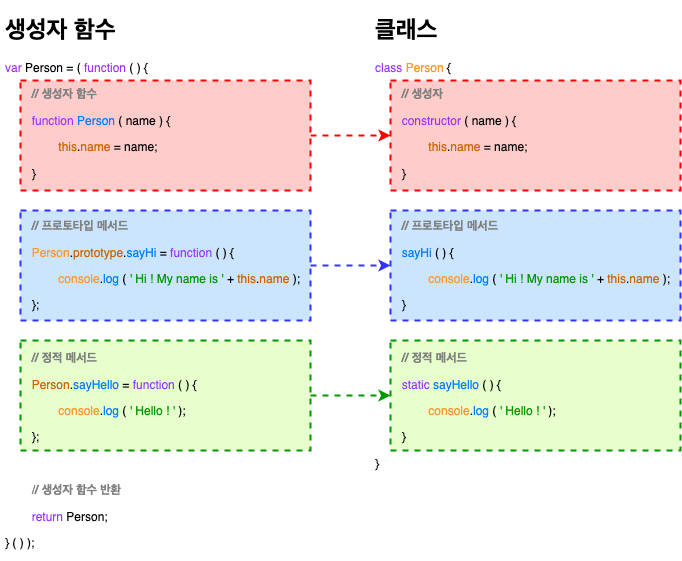

The diagram above was exported from draw.io. Its source (the exported page's mxGraphModel, read from the mxfile embedded in the PNG):
<mxGraphModel dx="851" dy="643" grid="1" gridSize="10" guides="1" tooltips="1" connect="1" arrows="1" fold="1" page="1" pageScale="1" pageWidth="827" pageHeight="1169" math="0" shadow="0">
  <root>
    <mxCell id="0" />
    <mxCell id="1" parent="0" />
    <mxCell id="SUpA1pup6jV1UED_seXV-12" value="" style="rounded=0;whiteSpace=wrap;html=1;fillColor=#E6FFCC;dashed=1;strokeColor=#009900;strokeWidth=2;" vertex="1" parent="1">
      <mxGeometry x="400" y="410" width="290" height="110" as="geometry" />
    </mxCell>
    <mxCell id="SUpA1pup6jV1UED_seXV-16" style="edgeStyle=orthogonalEdgeStyle;rounded=0;orthogonalLoop=1;jettySize=auto;html=1;exitX=1;exitY=0.5;exitDx=0;exitDy=0;entryX=0;entryY=0.5;entryDx=0;entryDy=0;dashed=1;fontColor=#FF9933;strokeColor=#009900;strokeWidth=2;" edge="1" parent="1" source="SUpA1pup6jV1UED_seXV-11" target="SUpA1pup6jV1UED_seXV-12">
      <mxGeometry relative="1" as="geometry" />
    </mxCell>
    <mxCell id="SUpA1pup6jV1UED_seXV-11" value="" style="rounded=0;whiteSpace=wrap;html=1;fillColor=#E6FFCC;dashed=1;strokeColor=#009900;strokeWidth=2;" vertex="1" parent="1">
      <mxGeometry x="30" y="410" width="290" height="110" as="geometry" />
    </mxCell>
    <mxCell id="SUpA1pup6jV1UED_seXV-10" value="" style="rounded=0;whiteSpace=wrap;html=1;fillColor=#CCE5FF;dashed=1;strokeColor=#3333FF;strokeWidth=2;" vertex="1" parent="1">
      <mxGeometry x="400" y="280" width="290" height="110" as="geometry" />
    </mxCell>
    <mxCell id="SUpA1pup6jV1UED_seXV-15" style="edgeStyle=orthogonalEdgeStyle;rounded=0;orthogonalLoop=1;jettySize=auto;html=1;exitX=1;exitY=0.5;exitDx=0;exitDy=0;entryX=0;entryY=0.5;entryDx=0;entryDy=0;dashed=1;fontColor=#FF9933;strokeColor=#3333FF;strokeWidth=2;" edge="1" parent="1" source="SUpA1pup6jV1UED_seXV-9" target="SUpA1pup6jV1UED_seXV-10">
      <mxGeometry relative="1" as="geometry" />
    </mxCell>
    <mxCell id="SUpA1pup6jV1UED_seXV-9" value="" style="rounded=0;whiteSpace=wrap;html=1;fillColor=#CCE5FF;dashed=1;strokeColor=#3333FF;strokeWidth=2;" vertex="1" parent="1">
      <mxGeometry x="30" y="280" width="290" height="110" as="geometry" />
    </mxCell>
    <mxCell id="SUpA1pup6jV1UED_seXV-8" value="" style="rounded=0;whiteSpace=wrap;html=1;fillColor=#FFCCCC;dashed=1;strokeColor=#FF0000;strokeWidth=2;" vertex="1" parent="1">
      <mxGeometry x="400" y="150" width="290" height="110" as="geometry" />
    </mxCell>
    <mxCell id="SUpA1pup6jV1UED_seXV-14" style="edgeStyle=orthogonalEdgeStyle;rounded=0;orthogonalLoop=1;jettySize=auto;html=1;exitX=1;exitY=0.5;exitDx=0;exitDy=0;entryX=0;entryY=0.5;entryDx=0;entryDy=0;fontColor=#FF9933;dashed=1;strokeColor=#FF0000;strokeWidth=2;" edge="1" parent="1" source="SUpA1pup6jV1UED_seXV-7" target="SUpA1pup6jV1UED_seXV-8">
      <mxGeometry relative="1" as="geometry" />
    </mxCell>
    <mxCell id="SUpA1pup6jV1UED_seXV-7" value="" style="rounded=0;whiteSpace=wrap;html=1;fillColor=#FFCCCC;dashed=1;strokeColor=#FF0000;strokeWidth=2;" vertex="1" parent="1">
      <mxGeometry x="30" y="150" width="290" height="110" as="geometry" />
    </mxCell>
    <mxCell id="SUpA1pup6jV1UED_seXV-3" value="&lt;h1&gt;생성자 함수&lt;/h1&gt;&lt;p&gt;&lt;font color=&quot;#9933ff&quot;&gt;var&lt;/font&gt; Person = ( &lt;font color=&quot;#9933ff&quot;&gt;function&lt;/font&gt; ( ) {&lt;/p&gt;&lt;p&gt;&lt;span style=&quot;white-space: pre;&quot;&gt;&#09;&lt;/span&gt;&lt;b style=&quot;&quot;&gt;&lt;font color=&quot;#808080&quot;&gt;// 생성자 함수&lt;/font&gt;&lt;/b&gt;&lt;br&gt;&lt;/p&gt;&lt;p&gt;&lt;span style=&quot;white-space: pre;&quot;&gt;&#09;&lt;/span&gt;&lt;font color=&quot;#9933ff&quot;&gt;function&lt;/font&gt; &lt;font color=&quot;#007fff&quot;&gt;Person&lt;/font&gt; ( name ) {&lt;br&gt;&lt;/p&gt;&lt;p&gt;&lt;span style=&quot;white-space: pre;&quot;&gt;&#09;&lt;/span&gt;&lt;span style=&quot;white-space: pre;&quot;&gt;&#09;&lt;/span&gt;&lt;font color=&quot;#cc6600&quot;&gt;this&lt;/font&gt;.&lt;font color=&quot;#cc6600&quot;&gt;name&lt;/font&gt; = name;&lt;br&gt;&lt;/p&gt;&lt;p&gt;&lt;span style=&quot;white-space: pre;&quot;&gt;&#09;&lt;/span&gt;}&lt;br&gt;&lt;/p&gt;&lt;p&gt;&lt;br&gt;&lt;/p&gt;&lt;p&gt;&lt;span style=&quot;white-space: pre;&quot;&gt;&#09;&lt;/span&gt;&lt;b style=&quot;&quot;&gt;&lt;font color=&quot;#808080&quot;&gt;// 프로토타입 메서드&lt;/font&gt;&lt;br&gt;&lt;/b&gt;&lt;/p&gt;&lt;p&gt;&lt;span style=&quot;white-space: pre;&quot;&gt;&#09;&lt;/span&gt;&lt;font color=&quot;#ff9933&quot;&gt;Person&lt;/font&gt;.&lt;font color=&quot;#cc6600&quot;&gt;prototype&lt;/font&gt;.&lt;font color=&quot;#007fff&quot;&gt;sayHi&lt;/font&gt; = &lt;font color=&quot;#9933ff&quot;&gt;function&lt;/font&gt; ( ) {&lt;br&gt;&lt;/p&gt;&lt;p&gt;&lt;span style=&quot;white-space: pre;&quot;&gt;&#09;&lt;/span&gt;&lt;span style=&quot;white-space: pre;&quot;&gt;&#09;&lt;/span&gt;&lt;font color=&quot;#ff9933&quot;&gt;console&lt;/font&gt;.&lt;font color=&quot;#007fff&quot;&gt;log&lt;/font&gt; ( &lt;font color=&quot;#009900&quot;&gt;' Hi ! My name is '&lt;/font&gt; + &lt;font color=&quot;#cc6600&quot;&gt;this&lt;/font&gt;.&lt;font color=&quot;#cc6600&quot;&gt;name&lt;/font&gt; );&lt;br&gt;&lt;/p&gt;&lt;p&gt;&lt;span style=&quot;white-space: pre;&quot;&gt;&#09;&lt;/span&gt;};&lt;br&gt;&lt;/p&gt;&lt;p&gt;&lt;br&gt;&lt;/p&gt;&lt;p&gt;&lt;span style=&quot;white-space: pre;&quot;&gt;&#09;&lt;/span&gt;&lt;b style=&quot;&quot;&gt;&lt;font color=&quot;#808080&quot;&gt;// 정적 메서드&lt;/font&gt;&lt;/b&gt;&lt;br&gt;&lt;/p&gt;&lt;p&gt;&lt;span style=&quot;white-space: pre;&quot;&gt;&#09;&lt;/span&gt;&lt;font color=&quot;#cc6600&quot;&gt;Person&lt;/font&gt;.&lt;font color=&quot;#007fff&quot;&gt;sayHello&lt;/font&gt; = &lt;font color=&quot;#9933ff&quot;&gt;function&lt;/font&gt; ( ) {&lt;br&gt;&lt;/p&gt;&lt;p&gt;&lt;span style=&quot;white-space: pre;&quot;&gt;&#09;&lt;/span&gt;&lt;span style=&quot;white-space: pre;&quot;&gt;&#09;&lt;/span&gt;&lt;font color=&quot;#ff9933&quot;&gt;console&lt;/font&gt;.&lt;font color=&quot;#007fff&quot;&gt;log&lt;/font&gt; ( &lt;font color=&quot;#009900&quot;&gt;' Hello ! '&lt;/font&gt; );&lt;br&gt;&lt;/p&gt;&lt;p&gt;&lt;span style=&quot;white-space: pre;&quot;&gt;&#09;&lt;/span&gt;};&lt;br&gt;&lt;/p&gt;&lt;p&gt;&lt;span style=&quot;white-space: pre;&quot;&gt;&#09;&lt;/span&gt;&lt;br&gt;&lt;/p&gt;&lt;p&gt;&lt;span style=&quot;white-space: pre;&quot;&gt;&#09;&lt;/span&gt;&lt;font color=&quot;#808080&quot;&gt;/&lt;b&gt;/ 생성자 함수 반환&lt;/b&gt;&lt;/font&gt;&lt;br&gt;&lt;/p&gt;&lt;p&gt;&lt;span style=&quot;white-space: pre;&quot;&gt;&#09;&lt;/span&gt;&lt;font color=&quot;#9933ff&quot;&gt;return&lt;/font&gt; Person;&lt;br&gt;&lt;/p&gt;&lt;p&gt;} ( ) );&lt;/p&gt;" style="text;html=1;strokeColor=none;fillColor=none;spacing=5;spacingTop=-20;whiteSpace=wrap;overflow=hidden;rounded=0;" vertex="1" parent="1">
      <mxGeometry x="10" y="80" width="310" height="550" as="geometry" />
    </mxCell>
    <mxCell id="SUpA1pup6jV1UED_seXV-6" value="&lt;h1&gt;클래스&lt;/h1&gt;&lt;p&gt;&lt;font color=&quot;#9933ff&quot;&gt;class&lt;/font&gt; &lt;font color=&quot;#ff9933&quot;&gt;Person&lt;/font&gt;&lt;span style=&quot;background-color: initial;&quot;&gt;&amp;nbsp;{&lt;/span&gt;&lt;/p&gt;&lt;p&gt;&lt;span style=&quot;&quot;&gt;&#09;&lt;/span&gt;&lt;b style=&quot;&quot;&gt;&lt;font color=&quot;#808080&quot;&gt;&lt;span style=&quot;white-space: pre;&quot;&gt;&#09;&lt;/span&gt;// 생성자&lt;/font&gt;&lt;/b&gt;&lt;br&gt;&lt;/p&gt;&lt;p&gt;&lt;font color=&quot;#9933ff&quot;&gt;&lt;span style=&quot;white-space: pre;&quot;&gt;&#09;&lt;/span&gt;constructor&lt;/font&gt; ( name ) {&lt;br&gt;&lt;/p&gt;&lt;p&gt;&lt;span style=&quot;&quot;&gt;&#09;&lt;/span&gt;&lt;span style=&quot;&quot;&gt;&#09;&lt;/span&gt;&lt;font color=&quot;#cc6600&quot;&gt;&lt;span style=&quot;white-space: pre;&quot;&gt;&#09;&lt;/span&gt;&lt;span style=&quot;white-space: pre;&quot;&gt;&#09;&lt;/span&gt;this&lt;/font&gt;.&lt;font color=&quot;#cc6600&quot;&gt;name&lt;/font&gt; = name;&lt;br&gt;&lt;/p&gt;&lt;p&gt;&lt;span style=&quot;&quot;&gt;&#09;&lt;/span&gt;&lt;span style=&quot;white-space: pre;&quot;&gt;&#09;&lt;/span&gt;}&lt;br&gt;&lt;/p&gt;&lt;p&gt;&lt;br&gt;&lt;/p&gt;&lt;p&gt;&lt;span style=&quot;&quot;&gt;&#09;&lt;/span&gt;&lt;b style=&quot;&quot;&gt;&lt;font color=&quot;#808080&quot;&gt;&lt;span style=&quot;white-space: pre;&quot;&gt;&#09;&lt;/span&gt;// 프로토타입 메서드&lt;/font&gt;&lt;br&gt;&lt;/b&gt;&lt;/p&gt;&lt;p&gt;&lt;span style=&quot;&quot;&gt;&#09;&lt;/span&gt;&lt;font color=&quot;#007fff&quot;&gt;&lt;span style=&quot;white-space: pre;&quot;&gt;&#09;&lt;/span&gt;sayHi&lt;/font&gt;&amp;nbsp;( ) {&lt;br&gt;&lt;/p&gt;&lt;p&gt;&lt;span style=&quot;&quot;&gt;&#09;&lt;/span&gt;&lt;span style=&quot;&quot;&gt;&#09;&lt;/span&gt;&lt;font color=&quot;#ff9933&quot;&gt;&lt;span style=&quot;white-space: pre;&quot;&gt;&#09;&lt;/span&gt;&lt;span style=&quot;white-space: pre;&quot;&gt;&#09;&lt;/span&gt;console&lt;/font&gt;.&lt;font color=&quot;#007fff&quot;&gt;log&lt;/font&gt; ( &lt;font color=&quot;#009900&quot;&gt;' Hi ! My name is '&lt;/font&gt; + &lt;font color=&quot;#cc6600&quot;&gt;this&lt;/font&gt;.&lt;font color=&quot;#cc6600&quot;&gt;name&lt;/font&gt; );&lt;br&gt;&lt;/p&gt;&lt;p&gt;&lt;span style=&quot;&quot;&gt;&#09;&lt;/span&gt;&lt;span style=&quot;white-space: pre;&quot;&gt;&#09;&lt;/span&gt;}&lt;br&gt;&lt;/p&gt;&lt;p&gt;&lt;br&gt;&lt;/p&gt;&lt;p&gt;&lt;span style=&quot;&quot;&gt;&#09;&lt;/span&gt;&lt;b style=&quot;&quot;&gt;&lt;font color=&quot;#808080&quot;&gt;&lt;span style=&quot;white-space: pre;&quot;&gt;&#09;&lt;/span&gt;// 정적 메서드&lt;/font&gt;&lt;/b&gt;&lt;br&gt;&lt;/p&gt;&lt;p&gt;&lt;span style=&quot;&quot;&gt;&#09;&lt;/span&gt;&lt;/p&gt;&lt;span style=&quot;color: rgb(153, 51, 255);&quot;&gt;&lt;span style=&quot;white-space: pre;&quot;&gt;&#09;&lt;/span&gt;static&amp;nbsp;&lt;/span&gt;&lt;font style=&quot;background-color: initial;&quot; color=&quot;#007fff&quot;&gt;sayHello&lt;/font&gt;&lt;span style=&quot;background-color: initial;&quot;&gt; &lt;/span&gt;&lt;span style=&quot;background-color: initial;&quot;&gt;( ) {&lt;/span&gt;&lt;span style=&quot;color: rgb(153, 51, 255);&quot;&gt;&lt;br&gt;&lt;/span&gt;&lt;p&gt;&lt;span style=&quot;&quot;&gt;&#09;&lt;/span&gt;&lt;span style=&quot;&quot;&gt;&#09;&lt;/span&gt;&lt;font color=&quot;#ff9933&quot;&gt;&lt;span style=&quot;white-space: pre;&quot;&gt;&#09;&lt;/span&gt;&lt;span style=&quot;white-space: pre;&quot;&gt;&#09;&lt;/span&gt;console&lt;/font&gt;.&lt;font color=&quot;#007fff&quot;&gt;log&lt;/font&gt; ( &lt;font color=&quot;#009900&quot;&gt;' Hello ! '&lt;/font&gt; );&lt;br&gt;&lt;/p&gt;&lt;p&gt;&lt;span style=&quot;&quot;&gt;&#09;&lt;/span&gt;&lt;span style=&quot;white-space: pre;&quot;&gt;&#09;&lt;/span&gt;}&lt;/p&gt;&lt;p&gt;}&lt;/p&gt;" style="text;html=1;strokeColor=none;fillColor=none;spacing=5;spacingTop=-20;whiteSpace=wrap;overflow=hidden;rounded=0;" vertex="1" parent="1">
      <mxGeometry x="380" y="80" width="310" height="550" as="geometry" />
    </mxCell>
  </root>
</mxGraphModel>